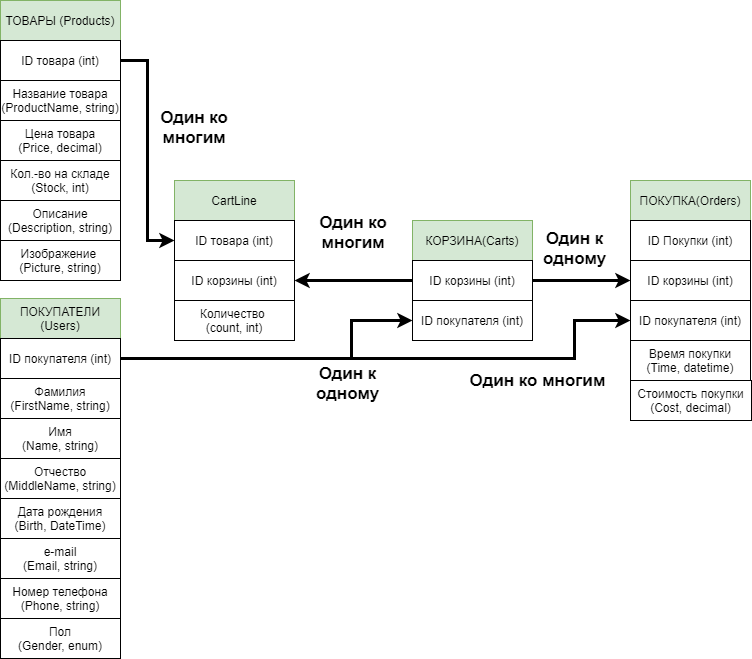

The diagram above was exported from draw.io. Its source (the exported page's mxGraphModel, read from the mxfile embedded in the PNG):
<mxGraphModel dx="782" dy="388" grid="0" gridSize="10" guides="1" tooltips="1" connect="1" arrows="1" fold="1" page="1" pageScale="1" pageWidth="1169" pageHeight="827" math="0" shadow="0">
  <root>
    <mxCell id="0" />
    <mxCell id="1" parent="0" />
    <mxCell id="G3dar2h2dvHml3HNVSuz-2" value="&lt;b&gt;&lt;font style=&quot;font-size: 17px&quot;&gt;Один ко многим&lt;/font&gt;&lt;/b&gt;" style="text;html=1;strokeColor=none;fillColor=none;align=center;verticalAlign=middle;whiteSpace=wrap;rounded=0;strokeWidth=26;perimeterSpacing=0;" parent="1" vertex="1">
      <mxGeometry x="386" y="161" width="90" height="56" as="geometry" />
    </mxCell>
    <mxCell id="G3dar2h2dvHml3HNVSuz-3" value="" style="group" parent="1" vertex="1" connectable="0">
      <mxGeometry x="237" y="360" width="120" height="360" as="geometry" />
    </mxCell>
    <mxCell id="iyIQfMjK-Zvljkow43oT-34" value="" style="group" parent="G3dar2h2dvHml3HNVSuz-3" vertex="1" connectable="0">
      <mxGeometry width="120" height="360" as="geometry" />
    </mxCell>
    <mxCell id="PBSVjF1pvU9gGNsq9UU9-10" value="ПОКУПАТЕЛИ&lt;br&gt;(Users)" style="rounded=0;whiteSpace=wrap;html=1;fillColor=#d5e8d4;strokeColor=#82b366;" parent="iyIQfMjK-Zvljkow43oT-34" vertex="1">
      <mxGeometry width="120" height="40" as="geometry" />
    </mxCell>
    <mxCell id="PBSVjF1pvU9gGNsq9UU9-11" value="ID покупателя (int)" style="rounded=0;whiteSpace=wrap;html=1;" parent="iyIQfMjK-Zvljkow43oT-34" vertex="1">
      <mxGeometry y="40" width="120" height="40" as="geometry" />
    </mxCell>
    <mxCell id="PBSVjF1pvU9gGNsq9UU9-12" value="Фамилия&lt;br&gt;(FirstName, string)" style="rounded=0;whiteSpace=wrap;html=1;" parent="iyIQfMjK-Zvljkow43oT-34" vertex="1">
      <mxGeometry y="80" width="120" height="40" as="geometry" />
    </mxCell>
    <mxCell id="iyIQfMjK-Zvljkow43oT-8" value="Имя&lt;br&gt;(Name, string)" style="rounded=0;whiteSpace=wrap;html=1;" parent="iyIQfMjK-Zvljkow43oT-34" vertex="1">
      <mxGeometry y="120" width="120" height="40" as="geometry" />
    </mxCell>
    <mxCell id="iyIQfMjK-Zvljkow43oT-11" value="Отчество&lt;br&gt;(MiddleName, string)" style="rounded=0;whiteSpace=wrap;html=1;" parent="iyIQfMjK-Zvljkow43oT-34" vertex="1">
      <mxGeometry y="160" width="120" height="40" as="geometry" />
    </mxCell>
    <mxCell id="iyIQfMjK-Zvljkow43oT-12" value="Дата рождения&lt;br&gt;(Birth, DateTime)" style="rounded=0;whiteSpace=wrap;html=1;" parent="iyIQfMjK-Zvljkow43oT-34" vertex="1">
      <mxGeometry y="200" width="120" height="40" as="geometry" />
    </mxCell>
    <mxCell id="iyIQfMjK-Zvljkow43oT-13" value="e-mail&lt;br&gt;(Email, string)" style="rounded=0;whiteSpace=wrap;html=1;" parent="iyIQfMjK-Zvljkow43oT-34" vertex="1">
      <mxGeometry y="240" width="120" height="40" as="geometry" />
    </mxCell>
    <mxCell id="iyIQfMjK-Zvljkow43oT-14" value="Номер телефона&lt;br&gt;(Phone, string)" style="rounded=0;whiteSpace=wrap;html=1;" parent="iyIQfMjK-Zvljkow43oT-34" vertex="1">
      <mxGeometry y="280" width="120" height="40" as="geometry" />
    </mxCell>
    <mxCell id="iyIQfMjK-Zvljkow43oT-15" value="Пол&lt;br&gt;(Gender, enum)" style="rounded=0;whiteSpace=wrap;html=1;" parent="iyIQfMjK-Zvljkow43oT-34" vertex="1">
      <mxGeometry y="320" width="120" height="40" as="geometry" />
    </mxCell>
    <mxCell id="G3dar2h2dvHml3HNVSuz-4" value="" style="group" parent="1" vertex="1" connectable="0">
      <mxGeometry x="237" y="62" width="120" height="280" as="geometry" />
    </mxCell>
    <mxCell id="iyIQfMjK-Zvljkow43oT-27" value="" style="group" parent="G3dar2h2dvHml3HNVSuz-4" vertex="1" connectable="0">
      <mxGeometry width="120" height="280" as="geometry" />
    </mxCell>
    <mxCell id="PBSVjF1pvU9gGNsq9UU9-5" value="ТОВАРЫ (Products)" style="rounded=0;whiteSpace=wrap;html=1;fillColor=#d5e8d4;strokeColor=#82b366;" parent="iyIQfMjK-Zvljkow43oT-27" vertex="1">
      <mxGeometry width="120" height="40" as="geometry" />
    </mxCell>
    <mxCell id="PBSVjF1pvU9gGNsq9UU9-6" value="ID товара (int)" style="rounded=0;whiteSpace=wrap;html=1;" parent="iyIQfMjK-Zvljkow43oT-27" vertex="1">
      <mxGeometry y="40" width="120" height="40" as="geometry" />
    </mxCell>
    <mxCell id="PBSVjF1pvU9gGNsq9UU9-14" style="edgeStyle=orthogonalEdgeStyle;rounded=0;orthogonalLoop=1;jettySize=auto;html=1;exitX=0.75;exitY=0;exitDx=0;exitDy=0;entryX=0.75;entryY=1;entryDx=0;entryDy=0;" parent="iyIQfMjK-Zvljkow43oT-27" source="PBSVjF1pvU9gGNsq9UU9-7" target="PBSVjF1pvU9gGNsq9UU9-6" edge="1">
      <mxGeometry relative="1" as="geometry" />
    </mxCell>
    <mxCell id="PBSVjF1pvU9gGNsq9UU9-7" value="Название товара&lt;br&gt;(ProductName, string)" style="rounded=0;whiteSpace=wrap;html=1;" parent="iyIQfMjK-Zvljkow43oT-27" vertex="1">
      <mxGeometry y="80" width="120" height="40" as="geometry" />
    </mxCell>
    <mxCell id="PBSVjF1pvU9gGNsq9UU9-8" value="Цена товара&lt;br&gt;(Price, decimal)" style="rounded=0;whiteSpace=wrap;html=1;" parent="iyIQfMjK-Zvljkow43oT-27" vertex="1">
      <mxGeometry y="120" width="120" height="40" as="geometry" />
    </mxCell>
    <mxCell id="PBSVjF1pvU9gGNsq9UU9-9" value="Кол.-во на складе&lt;br&gt;(Stock, int)" style="rounded=0;whiteSpace=wrap;html=1;" parent="iyIQfMjK-Zvljkow43oT-27" vertex="1">
      <mxGeometry y="160" width="120" height="40" as="geometry" />
    </mxCell>
    <mxCell id="iyIQfMjK-Zvljkow43oT-7" value="Описание&lt;br&gt;(Description, string)" style="rounded=0;whiteSpace=wrap;html=1;" parent="iyIQfMjK-Zvljkow43oT-27" vertex="1">
      <mxGeometry y="200" width="120" height="40" as="geometry" />
    </mxCell>
    <mxCell id="iyIQfMjK-Zvljkow43oT-22" value="Изображение &lt;br&gt;(Picture, string)" style="rounded=0;whiteSpace=wrap;html=1;" parent="iyIQfMjK-Zvljkow43oT-27" vertex="1">
      <mxGeometry y="240" width="120" height="40" as="geometry" />
    </mxCell>
    <mxCell id="G3dar2h2dvHml3HNVSuz-34" style="edgeStyle=orthogonalEdgeStyle;rounded=0;orthogonalLoop=1;jettySize=auto;html=1;exitX=1;exitY=0.5;exitDx=0;exitDy=0;entryX=0;entryY=0.5;entryDx=0;entryDy=0;strokeWidth=3;" parent="1" source="PBSVjF1pvU9gGNsq9UU9-6" target="G3dar2h2dvHml3HNVSuz-16" edge="1">
      <mxGeometry relative="1" as="geometry" />
    </mxCell>
    <mxCell id="G3dar2h2dvHml3HNVSuz-38" value="" style="group" parent="1" vertex="1" connectable="0">
      <mxGeometry x="649" y="282" width="120" height="120" as="geometry" />
    </mxCell>
    <mxCell id="G3dar2h2dvHml3HNVSuz-28" value="КОРЗИНА(Carts)" style="rounded=0;whiteSpace=wrap;html=1;fillColor=#d5e8d4;strokeColor=#82b366;" parent="G3dar2h2dvHml3HNVSuz-38" vertex="1">
      <mxGeometry width="120" height="40" as="geometry" />
    </mxCell>
    <mxCell id="G3dar2h2dvHml3HNVSuz-29" value="ID покупателя (int)" style="rounded=0;whiteSpace=wrap;html=1;" parent="G3dar2h2dvHml3HNVSuz-38" vertex="1">
      <mxGeometry y="80" width="120" height="40" as="geometry" />
    </mxCell>
    <mxCell id="G3dar2h2dvHml3HNVSuz-31" value="ID корзины (int)" style="rounded=0;whiteSpace=wrap;html=1;" parent="G3dar2h2dvHml3HNVSuz-38" vertex="1">
      <mxGeometry y="40" width="120" height="40" as="geometry" />
    </mxCell>
    <mxCell id="G3dar2h2dvHml3HNVSuz-39" value="" style="group" parent="1" vertex="1" connectable="0">
      <mxGeometry x="411" y="242" width="120" height="160" as="geometry" />
    </mxCell>
    <mxCell id="PBSVjF1pvU9gGNsq9UU9-24" value="CartLine" style="rounded=0;whiteSpace=wrap;html=1;fillColor=#d5e8d4;strokeColor=#82b366;" parent="G3dar2h2dvHml3HNVSuz-39" vertex="1">
      <mxGeometry width="120" height="40" as="geometry" />
    </mxCell>
    <mxCell id="iyIQfMjK-Zvljkow43oT-31" value="Количество &lt;br&gt;(count, int)" style="rounded=0;whiteSpace=wrap;html=1;" parent="G3dar2h2dvHml3HNVSuz-39" vertex="1">
      <mxGeometry y="120" width="120" height="40" as="geometry" />
    </mxCell>
    <mxCell id="G3dar2h2dvHml3HNVSuz-16" value="ID товара (int)" style="rounded=0;whiteSpace=wrap;html=1;" parent="G3dar2h2dvHml3HNVSuz-39" vertex="1">
      <mxGeometry y="40" width="120" height="40" as="geometry" />
    </mxCell>
    <mxCell id="G3dar2h2dvHml3HNVSuz-32" value="ID корзины (int)" style="rounded=0;whiteSpace=wrap;html=1;" parent="G3dar2h2dvHml3HNVSuz-39" vertex="1">
      <mxGeometry y="80" width="120" height="40" as="geometry" />
    </mxCell>
    <mxCell id="G3dar2h2dvHml3HNVSuz-41" style="edgeStyle=orthogonalEdgeStyle;rounded=0;orthogonalLoop=1;jettySize=auto;html=1;exitX=0;exitY=0.5;exitDx=0;exitDy=0;entryX=1;entryY=0.5;entryDx=0;entryDy=0;strokeWidth=3;" parent="1" source="G3dar2h2dvHml3HNVSuz-31" target="G3dar2h2dvHml3HNVSuz-32" edge="1">
      <mxGeometry relative="1" as="geometry" />
    </mxCell>
    <mxCell id="G3dar2h2dvHml3HNVSuz-43" value="&lt;b&gt;&lt;font style=&quot;font-size: 17px&quot;&gt;Один ко многим&lt;/font&gt;&lt;/b&gt;" style="text;html=1;strokeColor=none;fillColor=none;align=center;verticalAlign=middle;whiteSpace=wrap;rounded=0;strokeWidth=9;perimeterSpacing=0;" parent="1" vertex="1">
      <mxGeometry x="545" y="266" width="90" height="56" as="geometry" />
    </mxCell>
    <mxCell id="G3dar2h2dvHml3HNVSuz-46" value="" style="group" parent="1" vertex="1" connectable="0">
      <mxGeometry x="867" y="242" width="121" height="240" as="geometry" />
    </mxCell>
    <mxCell id="PBSVjF1pvU9gGNsq9UU9-1" value="ПОКУПКА(Orders)" style="rounded=0;whiteSpace=wrap;html=1;fillColor=#d5e8d4;strokeColor=#82b366;" parent="G3dar2h2dvHml3HNVSuz-46" vertex="1">
      <mxGeometry width="120" height="40" as="geometry" />
    </mxCell>
    <mxCell id="PBSVjF1pvU9gGNsq9UU9-2" value="&lt;span&gt;ID покупателя (int)&lt;/span&gt;" style="rounded=0;whiteSpace=wrap;html=1;" parent="G3dar2h2dvHml3HNVSuz-46" vertex="1">
      <mxGeometry y="120" width="120" height="40" as="geometry" />
    </mxCell>
    <mxCell id="PBSVjF1pvU9gGNsq9UU9-3" value="ID Покупки (int)" style="rounded=0;whiteSpace=wrap;html=1;" parent="G3dar2h2dvHml3HNVSuz-46" vertex="1">
      <mxGeometry y="40" width="120" height="40" as="geometry" />
    </mxCell>
    <mxCell id="PBSVjF1pvU9gGNsq9UU9-4" value="Время покупки&lt;br&gt;(Time, datetime)" style="rounded=0;whiteSpace=wrap;html=1;" parent="G3dar2h2dvHml3HNVSuz-46" vertex="1">
      <mxGeometry y="160" width="120" height="40" as="geometry" />
    </mxCell>
    <mxCell id="G3dar2h2dvHml3HNVSuz-21" value="Стоимость покупки&lt;br&gt;(Cost, decimal)" style="rounded=0;whiteSpace=wrap;html=1;" parent="G3dar2h2dvHml3HNVSuz-46" vertex="1">
      <mxGeometry y="200" width="121" height="40" as="geometry" />
    </mxCell>
    <mxCell id="G3dar2h2dvHml3HNVSuz-36" value="ID корзины (int)" style="rounded=0;whiteSpace=wrap;html=1;" parent="G3dar2h2dvHml3HNVSuz-46" vertex="1">
      <mxGeometry y="80" width="120" height="40" as="geometry" />
    </mxCell>
    <mxCell id="G3dar2h2dvHml3HNVSuz-47" style="edgeStyle=orthogonalEdgeStyle;rounded=0;orthogonalLoop=1;jettySize=auto;html=1;exitX=1;exitY=0.5;exitDx=0;exitDy=0;entryX=0;entryY=0.5;entryDx=0;entryDy=0;strokeWidth=3;" parent="1" source="G3dar2h2dvHml3HNVSuz-31" target="G3dar2h2dvHml3HNVSuz-36" edge="1">
      <mxGeometry relative="1" as="geometry" />
    </mxCell>
    <mxCell id="G3dar2h2dvHml3HNVSuz-48" style="edgeStyle=orthogonalEdgeStyle;rounded=0;orthogonalLoop=1;jettySize=auto;html=1;exitX=1;exitY=0.5;exitDx=0;exitDy=0;entryX=0;entryY=0.5;entryDx=0;entryDy=0;strokeWidth=3;" parent="1" source="PBSVjF1pvU9gGNsq9UU9-11" target="PBSVjF1pvU9gGNsq9UU9-2" edge="1">
      <mxGeometry relative="1" as="geometry">
        <Array as="points">
          <mxPoint x="811" y="420" />
          <mxPoint x="811" y="382" />
        </Array>
      </mxGeometry>
    </mxCell>
    <mxCell id="G3dar2h2dvHml3HNVSuz-49" style="edgeStyle=orthogonalEdgeStyle;rounded=0;orthogonalLoop=1;jettySize=auto;html=1;exitX=1;exitY=0.5;exitDx=0;exitDy=0;entryX=0;entryY=0.5;entryDx=0;entryDy=0;strokeWidth=3;" parent="1" source="PBSVjF1pvU9gGNsq9UU9-11" target="G3dar2h2dvHml3HNVSuz-29" edge="1">
      <mxGeometry relative="1" as="geometry">
        <Array as="points">
          <mxPoint x="588" y="420" />
          <mxPoint x="588" y="382" />
        </Array>
      </mxGeometry>
    </mxCell>
    <mxCell id="G3dar2h2dvHml3HNVSuz-50" value="&lt;font style=&quot;font-size: 17px&quot;&gt;&lt;b&gt;Один к одному&lt;/b&gt;&lt;/font&gt;" style="text;html=1;strokeColor=none;fillColor=none;align=center;verticalAlign=middle;whiteSpace=wrap;rounded=0;strokeWidth=9;perimeterSpacing=0;" parent="1" vertex="1">
      <mxGeometry x="525" y="417" width="119" height="56" as="geometry" />
    </mxCell>
    <mxCell id="JU0ENSygEF5lOL5err1y-1" value="&lt;b&gt;&lt;font style=&quot;font-size: 17px&quot;&gt;Один ко многим&lt;/font&gt;&lt;/b&gt;" style="text;html=1;strokeColor=none;fillColor=none;align=center;verticalAlign=middle;whiteSpace=wrap;rounded=0;strokeWidth=9;perimeterSpacing=0;" vertex="1" parent="1">
      <mxGeometry x="700" y="414" width="149" height="56" as="geometry" />
    </mxCell>
    <mxCell id="JU0ENSygEF5lOL5err1y-2" value="&lt;font style=&quot;font-size: 17px&quot;&gt;&lt;b&gt;Один к одному&lt;/b&gt;&lt;/font&gt;" style="text;html=1;strokeColor=none;fillColor=none;align=center;verticalAlign=middle;whiteSpace=wrap;rounded=0;strokeWidth=9;perimeterSpacing=0;" vertex="1" parent="1">
      <mxGeometry x="752" y="282" width="119" height="56" as="geometry" />
    </mxCell>
  </root>
</mxGraphModel>